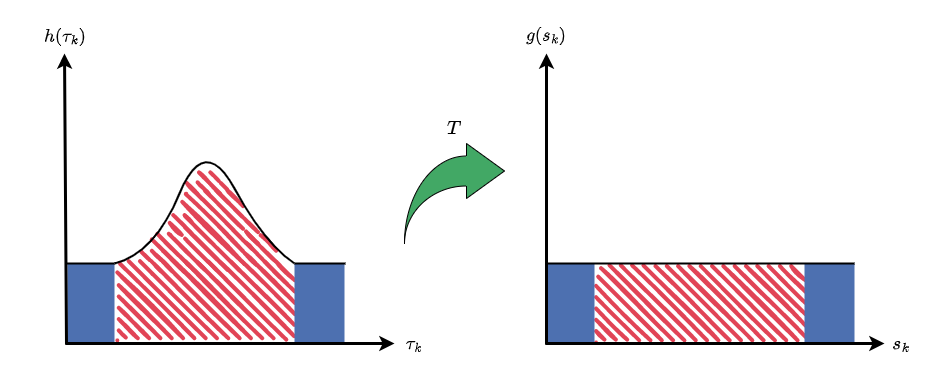

The diagram above was exported from draw.io. Its source (the exported page's mxGraphModel, read from the mxfile embedded in the PNG):
<mxGraphModel dx="1952" dy="857" grid="1" gridSize="10" guides="1" tooltips="1" connect="1" arrows="1" fold="1" page="1" pageScale="1" pageWidth="850" pageHeight="1100" math="1" shadow="0">
  <root>
    <mxCell id="0" />
    <mxCell id="1" parent="0" />
    <mxCell id="cCAX3vlqiskvK0OIhAXr-65" value="" style="rounded=1;whiteSpace=wrap;html=1;strokeWidth=2;fillWeight=4;hachureGap=8;hachureAngle=45;fillColor=#E14456;sketch=1;strokeColor=none;" vertex="1" parent="1">
      <mxGeometry x="539" y="287" width="210" height="75" as="geometry" />
    </mxCell>
    <mxCell id="cCAX3vlqiskvK0OIhAXr-64" value="" style="rounded=0;whiteSpace=wrap;html=1;fillColor=#4D70B0;strokeColor=none;" vertex="1" parent="1">
      <mxGeometry x="750" y="280" width="50" height="80" as="geometry" />
    </mxCell>
    <mxCell id="cCAX3vlqiskvK0OIhAXr-63" value="" style="rounded=0;whiteSpace=wrap;html=1;fillColor=#4D70B0;strokeColor=none;" vertex="1" parent="1">
      <mxGeometry x="493" y="280" width="47" height="80" as="geometry" />
    </mxCell>
    <mxCell id="cCAX3vlqiskvK0OIhAXr-51" value="" style="rounded=1;whiteSpace=wrap;html=1;strokeWidth=2;fillWeight=4;hachureGap=8;hachureAngle=45;fillColor=#E14456;sketch=1;strokeColor=none;" vertex="1" parent="1">
      <mxGeometry x="60" y="280" width="180" height="80" as="geometry" />
    </mxCell>
    <mxCell id="cCAX3vlqiskvK0OIhAXr-60" value="" style="rounded=1;whiteSpace=wrap;html=1;strokeWidth=2;fillWeight=4;hachureGap=8;hachureAngle=45;fillColor=#E14456;sketch=1;strokeColor=none;" vertex="1" parent="1">
      <mxGeometry x="130" y="200" width="40" height="10" as="geometry" />
    </mxCell>
    <mxCell id="cCAX3vlqiskvK0OIhAXr-59" value="" style="rounded=1;whiteSpace=wrap;html=1;strokeWidth=2;fillWeight=4;hachureGap=8;hachureAngle=45;fillColor=#E14456;sketch=1;strokeColor=none;direction=east;" vertex="1" parent="1">
      <mxGeometry x="189" y="252" width="30" height="30" as="geometry" />
    </mxCell>
    <mxCell id="cCAX3vlqiskvK0OIhAXr-54" value="" style="rounded=1;whiteSpace=wrap;html=1;strokeWidth=2;fillWeight=4;hachureGap=8;hachureAngle=45;fillColor=#E14456;sketch=1;strokeColor=none;direction=west;" vertex="1" parent="1">
      <mxGeometry x="87" y="267" width="22" height="9" as="geometry" />
    </mxCell>
    <mxCell id="cCAX3vlqiskvK0OIhAXr-53" value="" style="rounded=1;whiteSpace=wrap;html=1;strokeWidth=2;fillWeight=4;hachureGap=8;hachureAngle=45;fillColor=#E14456;sketch=1;strokeColor=none;" vertex="1" parent="1">
      <mxGeometry x="97" y="252" width="32" height="40" as="geometry" />
    </mxCell>
    <mxCell id="cCAX3vlqiskvK0OIhAXr-52" value="" style="rounded=1;whiteSpace=wrap;html=1;strokeWidth=2;fillWeight=4;hachureGap=8;hachureAngle=45;fillColor=#E14456;sketch=1;strokeColor=none;" vertex="1" parent="1">
      <mxGeometry x="127" y="210" width="60" height="80" as="geometry" />
    </mxCell>
    <mxCell id="cCAX3vlqiskvK0OIhAXr-44" value="" style="rounded=0;whiteSpace=wrap;html=1;fillColor=#4D70B0;strokeColor=none;" vertex="1" parent="1">
      <mxGeometry x="240" y="280" width="50" height="80" as="geometry" />
    </mxCell>
    <mxCell id="cCAX3vlqiskvK0OIhAXr-41" value="" style="rounded=0;whiteSpace=wrap;html=1;fillColor=#4D70B0;strokeColor=none;" vertex="1" parent="1">
      <mxGeometry x="13" y="280" width="47" height="80" as="geometry" />
    </mxCell>
    <object label="" y-axis="y-axis" id="cCAX3vlqiskvK0OIhAXr-1">
      <mxCell style="endArrow=classic;html=1;rounded=0;strokeWidth=3;fontFamily=Helvetica;" edge="1" parent="1">
        <mxGeometry width="50" height="50" relative="1" as="geometry">
          <mxPoint x="12" y="361" as="sourcePoint" />
          <mxPoint x="10" y="70" as="targetPoint" />
        </mxGeometry>
      </mxCell>
    </object>
    <mxCell id="cCAX3vlqiskvK0OIhAXr-2" value="" style="endArrow=classic;html=1;rounded=0;strokeWidth=3;" edge="1" parent="1">
      <mxGeometry width="50" height="50" relative="1" as="geometry">
        <mxPoint x="11" y="360" as="sourcePoint" />
        <mxPoint x="340" y="360" as="targetPoint" />
        <Array as="points" />
      </mxGeometry>
    </mxCell>
    <mxCell id="cCAX3vlqiskvK0OIhAXr-3" value="$$h(\tau_k)$$" style="text;html=1;strokeColor=none;fillColor=none;align=center;verticalAlign=middle;whiteSpace=wrap;rounded=0;fontSize=16;fontStyle=1" vertex="1" parent="1">
      <mxGeometry x="-54" y="18" width="130" height="70" as="geometry" />
    </mxCell>
    <mxCell id="cCAX3vlqiskvK0OIhAXr-4" value="$$\tau_k$$" style="text;html=1;strokeColor=none;fillColor=none;align=center;verticalAlign=middle;whiteSpace=wrap;rounded=0;fontSize=16;" vertex="1" parent="1">
      <mxGeometry x="330" y="345" width="60" height="30" as="geometry" />
    </mxCell>
    <object label="" y-axis="y-axis" id="cCAX3vlqiskvK0OIhAXr-15">
      <mxCell style="endArrow=classic;html=1;rounded=0;strokeWidth=3;fontFamily=Helvetica;" edge="1" parent="1">
        <mxGeometry width="50" height="50" relative="1" as="geometry">
          <mxPoint x="492" y="361" as="sourcePoint" />
          <mxPoint x="492" y="70" as="targetPoint" />
        </mxGeometry>
      </mxCell>
    </object>
    <mxCell id="cCAX3vlqiskvK0OIhAXr-16" value="" style="endArrow=classic;html=1;rounded=0;strokeWidth=3;" edge="1" parent="1">
      <mxGeometry width="50" height="50" relative="1" as="geometry">
        <mxPoint x="491" y="360" as="sourcePoint" />
        <mxPoint x="830" y="360" as="targetPoint" />
      </mxGeometry>
    </mxCell>
    <mxCell id="cCAX3vlqiskvK0OIhAXr-17" value="$$g(s_k)$$" style="text;html=1;strokeColor=none;fillColor=none;align=center;verticalAlign=middle;whiteSpace=wrap;rounded=0;fontSize=16;fontStyle=1" vertex="1" parent="1">
      <mxGeometry x="427" y="17" width="130" height="70" as="geometry" />
    </mxCell>
    <mxCell id="cCAX3vlqiskvK0OIhAXr-18" value="$$s_k$$" style="text;html=1;strokeColor=none;fillColor=none;align=center;verticalAlign=middle;whiteSpace=wrap;rounded=0;fontSize=16;" vertex="1" parent="1">
      <mxGeometry x="817" y="345" width="60" height="30" as="geometry" />
    </mxCell>
    <mxCell id="cCAX3vlqiskvK0OIhAXr-38" value="" style="endArrow=none;html=1;rounded=0;strokeWidth=2;" edge="1" parent="1">
      <mxGeometry width="50" height="50" relative="1" as="geometry">
        <mxPoint x="11" y="280" as="sourcePoint" />
        <mxPoint x="60" y="280" as="targetPoint" />
      </mxGeometry>
    </mxCell>
    <mxCell id="cCAX3vlqiskvK0OIhAXr-39" value="" style="endArrow=none;html=1;rounded=0;strokeWidth=2;" edge="1" parent="1">
      <mxGeometry width="50" height="50" relative="1" as="geometry">
        <mxPoint x="240" y="280" as="sourcePoint" />
        <mxPoint x="291" y="280" as="targetPoint" />
      </mxGeometry>
    </mxCell>
    <mxCell id="cCAX3vlqiskvK0OIhAXr-40" value="" style="curved=1;endArrow=none;html=1;rounded=0;strokeWidth=2;endFill=0;" edge="1" parent="1">
      <mxGeometry width="50" height="50" relative="1" as="geometry">
        <mxPoint x="60" y="280" as="sourcePoint" />
        <mxPoint x="240" y="280" as="targetPoint" />
        <Array as="points">
          <mxPoint x="100" y="270" />
          <mxPoint x="150" y="150" />
          <mxPoint x="210" y="260" />
        </Array>
      </mxGeometry>
    </mxCell>
    <mxCell id="cCAX3vlqiskvK0OIhAXr-57" value="" style="rounded=1;whiteSpace=wrap;html=1;strokeWidth=2;fillWeight=4;hachureGap=8;hachureAngle=45;fillColor=#E14456;sketch=1;strokeColor=none;" vertex="1" parent="1">
      <mxGeometry x="115" y="232" width="22" height="20" as="geometry" />
    </mxCell>
    <mxCell id="cCAX3vlqiskvK0OIhAXr-58" value="" style="rounded=1;whiteSpace=wrap;html=1;strokeWidth=2;fillWeight=4;hachureGap=8;hachureAngle=45;fillColor=#E14456;sketch=1;strokeColor=none;direction=east;" vertex="1" parent="1">
      <mxGeometry x="186" y="237" width="13" height="30" as="geometry" />
    </mxCell>
    <mxCell id="cCAX3vlqiskvK0OIhAXr-61" value="" style="rounded=1;whiteSpace=wrap;html=1;strokeWidth=2;fillWeight=4;hachureGap=8;hachureAngle=45;fillColor=#E14456;sketch=1;strokeColor=none;" vertex="1" parent="1">
      <mxGeometry x="142.5" y="189" width="21" height="10" as="geometry" />
    </mxCell>
    <mxCell id="cCAX3vlqiskvK0OIhAXr-62" value="" style="endArrow=none;html=1;rounded=0;strokeWidth=2;" edge="1" parent="1">
      <mxGeometry width="50" height="50" relative="1" as="geometry">
        <mxPoint x="491" y="280" as="sourcePoint" />
        <mxPoint x="800" y="280" as="targetPoint" />
      </mxGeometry>
    </mxCell>
    <mxCell id="cCAX3vlqiskvK0OIhAXr-66" value="" style="html=1;shadow=0;dashed=0;align=center;verticalAlign=middle;shape=mxgraph.arrows2.jumpInArrow;dy=15;dx=38;arrowHead=55;fillColor=#42A865;" vertex="1" parent="1">
      <mxGeometry x="350" y="160" width="100" height="100" as="geometry" />
    </mxCell>
    <mxCell id="cCAX3vlqiskvK0OIhAXr-67" value="$$T$$" style="text;html=1;strokeColor=none;fillColor=none;align=center;verticalAlign=middle;whiteSpace=wrap;rounded=0;fontSize=16;" vertex="1" parent="1">
      <mxGeometry x="370" y="130" width="60" height="30" as="geometry" />
    </mxCell>
  </root>
</mxGraphModel>